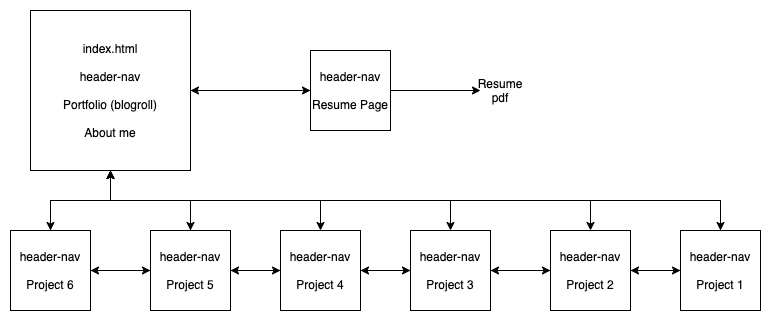

The diagram above was exported from draw.io. Its source (the exported page's mxGraphModel, read from the mxfile embedded in the PNG):
<mxGraphModel dx="932" dy="542" grid="1" gridSize="10" guides="1" tooltips="1" connect="1" arrows="1" fold="1" page="1" pageScale="1" pageWidth="827" pageHeight="1169" background="#ffffff" math="0" shadow="0">
  <root>
    <mxCell id="0" />
    <mxCell id="1" parent="0" />
    <mxCell id="v2u0KQvqXe8__49XFl-t-21" style="edgeStyle=orthogonalEdgeStyle;rounded=0;orthogonalLoop=1;jettySize=auto;html=1;" edge="1" parent="1" source="v2u0KQvqXe8__49XFl-t-1" target="v2u0KQvqXe8__49XFl-t-7">
      <mxGeometry relative="1" as="geometry" />
    </mxCell>
    <mxCell id="v2u0KQvqXe8__49XFl-t-22" style="edgeStyle=orthogonalEdgeStyle;rounded=0;orthogonalLoop=1;jettySize=auto;html=1;" edge="1" parent="1" source="v2u0KQvqXe8__49XFl-t-1" target="v2u0KQvqXe8__49XFl-t-6">
      <mxGeometry relative="1" as="geometry" />
    </mxCell>
    <mxCell id="v2u0KQvqXe8__49XFl-t-24" style="edgeStyle=orthogonalEdgeStyle;rounded=0;orthogonalLoop=1;jettySize=auto;html=1;" edge="1" parent="1" source="v2u0KQvqXe8__49XFl-t-1" target="v2u0KQvqXe8__49XFl-t-5">
      <mxGeometry relative="1" as="geometry">
        <Array as="points">
          <mxPoint x="120" y="210" />
          <mxPoint x="330" y="210" />
        </Array>
      </mxGeometry>
    </mxCell>
    <mxCell id="v2u0KQvqXe8__49XFl-t-25" style="edgeStyle=orthogonalEdgeStyle;rounded=0;orthogonalLoop=1;jettySize=auto;html=1;" edge="1" parent="1" source="v2u0KQvqXe8__49XFl-t-1" target="v2u0KQvqXe8__49XFl-t-4">
      <mxGeometry relative="1" as="geometry">
        <Array as="points">
          <mxPoint x="120" y="210" />
          <mxPoint x="460" y="210" />
        </Array>
      </mxGeometry>
    </mxCell>
    <mxCell id="v2u0KQvqXe8__49XFl-t-26" style="edgeStyle=orthogonalEdgeStyle;rounded=0;orthogonalLoop=1;jettySize=auto;html=1;entryX=0.5;entryY=0;entryDx=0;entryDy=0;" edge="1" parent="1" source="v2u0KQvqXe8__49XFl-t-1" target="v2u0KQvqXe8__49XFl-t-3">
      <mxGeometry relative="1" as="geometry">
        <Array as="points">
          <mxPoint x="120" y="210" />
          <mxPoint x="600" y="210" />
        </Array>
      </mxGeometry>
    </mxCell>
    <mxCell id="v2u0KQvqXe8__49XFl-t-27" style="edgeStyle=orthogonalEdgeStyle;rounded=0;orthogonalLoop=1;jettySize=auto;html=1;" edge="1" parent="1" source="v2u0KQvqXe8__49XFl-t-1" target="v2u0KQvqXe8__49XFl-t-2">
      <mxGeometry relative="1" as="geometry">
        <Array as="points">
          <mxPoint x="120" y="210" />
          <mxPoint x="730" y="210" />
        </Array>
      </mxGeometry>
    </mxCell>
    <mxCell id="v2u0KQvqXe8__49XFl-t-30" style="edgeStyle=orthogonalEdgeStyle;rounded=0;orthogonalLoop=1;jettySize=auto;html=1;" edge="1" parent="1" source="v2u0KQvqXe8__49XFl-t-1" target="v2u0KQvqXe8__49XFl-t-29">
      <mxGeometry relative="1" as="geometry" />
    </mxCell>
    <mxCell id="v2u0KQvqXe8__49XFl-t-1" value="index.html&lt;br&gt;&lt;br&gt;header-nav&lt;br&gt;&lt;br&gt;Portfolio (blogroll)&lt;br&gt;&lt;br&gt;About me" style="whiteSpace=wrap;html=1;aspect=fixed;" vertex="1" parent="1">
      <mxGeometry x="40" y="20" width="160" height="160" as="geometry" />
    </mxCell>
    <mxCell id="v2u0KQvqXe8__49XFl-t-15" style="edgeStyle=orthogonalEdgeStyle;rounded=0;orthogonalLoop=1;jettySize=auto;html=1;entryX=1;entryY=0.5;entryDx=0;entryDy=0;" edge="1" parent="1" source="v2u0KQvqXe8__49XFl-t-2" target="v2u0KQvqXe8__49XFl-t-3">
      <mxGeometry relative="1" as="geometry" />
    </mxCell>
    <mxCell id="v2u0KQvqXe8__49XFl-t-28" style="edgeStyle=orthogonalEdgeStyle;rounded=0;orthogonalLoop=1;jettySize=auto;html=1;" edge="1" parent="1" source="v2u0KQvqXe8__49XFl-t-2" target="v2u0KQvqXe8__49XFl-t-1">
      <mxGeometry relative="1" as="geometry">
        <Array as="points">
          <mxPoint x="730" y="210" />
          <mxPoint x="120" y="210" />
        </Array>
      </mxGeometry>
    </mxCell>
    <mxCell id="v2u0KQvqXe8__49XFl-t-2" value="header-nav&lt;br&gt;&lt;br&gt;Project 1" style="whiteSpace=wrap;html=1;aspect=fixed;" vertex="1" parent="1">
      <mxGeometry x="690" y="240" width="80" height="80" as="geometry" />
    </mxCell>
    <mxCell id="v2u0KQvqXe8__49XFl-t-14" style="edgeStyle=orthogonalEdgeStyle;rounded=0;orthogonalLoop=1;jettySize=auto;html=1;" edge="1" parent="1" source="v2u0KQvqXe8__49XFl-t-3" target="v2u0KQvqXe8__49XFl-t-2">
      <mxGeometry relative="1" as="geometry" />
    </mxCell>
    <mxCell id="v2u0KQvqXe8__49XFl-t-16" style="edgeStyle=orthogonalEdgeStyle;rounded=0;orthogonalLoop=1;jettySize=auto;html=1;" edge="1" parent="1" source="v2u0KQvqXe8__49XFl-t-3" target="v2u0KQvqXe8__49XFl-t-4">
      <mxGeometry relative="1" as="geometry" />
    </mxCell>
    <mxCell id="v2u0KQvqXe8__49XFl-t-3" value="header-nav&lt;br&gt;&lt;br&gt;Project 2" style="whiteSpace=wrap;html=1;aspect=fixed;" vertex="1" parent="1">
      <mxGeometry x="560" y="240" width="80" height="80" as="geometry" />
    </mxCell>
    <mxCell id="v2u0KQvqXe8__49XFl-t-13" style="edgeStyle=orthogonalEdgeStyle;rounded=0;orthogonalLoop=1;jettySize=auto;html=1;" edge="1" parent="1" source="v2u0KQvqXe8__49XFl-t-4" target="v2u0KQvqXe8__49XFl-t-3">
      <mxGeometry relative="1" as="geometry" />
    </mxCell>
    <mxCell id="v2u0KQvqXe8__49XFl-t-17" style="edgeStyle=orthogonalEdgeStyle;rounded=0;orthogonalLoop=1;jettySize=auto;html=1;entryX=1;entryY=0.5;entryDx=0;entryDy=0;" edge="1" parent="1" source="v2u0KQvqXe8__49XFl-t-4" target="v2u0KQvqXe8__49XFl-t-5">
      <mxGeometry relative="1" as="geometry" />
    </mxCell>
    <mxCell id="v2u0KQvqXe8__49XFl-t-4" value="header-nav&lt;br&gt;&lt;br&gt;Project 3" style="whiteSpace=wrap;html=1;aspect=fixed;" vertex="1" parent="1">
      <mxGeometry x="420" y="240" width="80" height="80" as="geometry" />
    </mxCell>
    <mxCell id="v2u0KQvqXe8__49XFl-t-12" style="edgeStyle=orthogonalEdgeStyle;rounded=0;orthogonalLoop=1;jettySize=auto;html=1;entryX=0;entryY=0.5;entryDx=0;entryDy=0;" edge="1" parent="1" source="v2u0KQvqXe8__49XFl-t-5" target="v2u0KQvqXe8__49XFl-t-4">
      <mxGeometry relative="1" as="geometry" />
    </mxCell>
    <mxCell id="v2u0KQvqXe8__49XFl-t-18" style="edgeStyle=orthogonalEdgeStyle;rounded=0;orthogonalLoop=1;jettySize=auto;html=1;entryX=1;entryY=0.5;entryDx=0;entryDy=0;" edge="1" parent="1" source="v2u0KQvqXe8__49XFl-t-5" target="v2u0KQvqXe8__49XFl-t-6">
      <mxGeometry relative="1" as="geometry" />
    </mxCell>
    <mxCell id="v2u0KQvqXe8__49XFl-t-5" value="header-nav&lt;br&gt;&lt;br&gt;Project 4" style="whiteSpace=wrap;html=1;aspect=fixed;" vertex="1" parent="1">
      <mxGeometry x="290" y="240" width="80" height="80" as="geometry" />
    </mxCell>
    <mxCell id="v2u0KQvqXe8__49XFl-t-11" style="edgeStyle=orthogonalEdgeStyle;rounded=0;orthogonalLoop=1;jettySize=auto;html=1;exitX=1;exitY=0.5;exitDx=0;exitDy=0;" edge="1" parent="1" source="v2u0KQvqXe8__49XFl-t-6" target="v2u0KQvqXe8__49XFl-t-5">
      <mxGeometry relative="1" as="geometry" />
    </mxCell>
    <mxCell id="v2u0KQvqXe8__49XFl-t-19" style="edgeStyle=orthogonalEdgeStyle;rounded=0;orthogonalLoop=1;jettySize=auto;html=1;" edge="1" parent="1" source="v2u0KQvqXe8__49XFl-t-6" target="v2u0KQvqXe8__49XFl-t-7">
      <mxGeometry relative="1" as="geometry" />
    </mxCell>
    <mxCell id="v2u0KQvqXe8__49XFl-t-23" style="edgeStyle=orthogonalEdgeStyle;rounded=0;orthogonalLoop=1;jettySize=auto;html=1;" edge="1" parent="1" source="v2u0KQvqXe8__49XFl-t-6" target="v2u0KQvqXe8__49XFl-t-1">
      <mxGeometry relative="1" as="geometry" />
    </mxCell>
    <mxCell id="v2u0KQvqXe8__49XFl-t-6" value="header-nav&lt;br&gt;&lt;br&gt;Project 5" style="whiteSpace=wrap;html=1;aspect=fixed;" vertex="1" parent="1">
      <mxGeometry x="160" y="240" width="80" height="80" as="geometry" />
    </mxCell>
    <mxCell id="v2u0KQvqXe8__49XFl-t-10" style="edgeStyle=orthogonalEdgeStyle;rounded=0;orthogonalLoop=1;jettySize=auto;html=1;exitX=1;exitY=0.5;exitDx=0;exitDy=0;" edge="1" parent="1" source="v2u0KQvqXe8__49XFl-t-7" target="v2u0KQvqXe8__49XFl-t-6">
      <mxGeometry relative="1" as="geometry" />
    </mxCell>
    <mxCell id="v2u0KQvqXe8__49XFl-t-20" style="edgeStyle=orthogonalEdgeStyle;rounded=0;orthogonalLoop=1;jettySize=auto;html=1;entryX=0.5;entryY=1;entryDx=0;entryDy=0;" edge="1" parent="1" source="v2u0KQvqXe8__49XFl-t-7" target="v2u0KQvqXe8__49XFl-t-1">
      <mxGeometry relative="1" as="geometry">
        <Array as="points">
          <mxPoint x="60" y="210" />
          <mxPoint x="120" y="210" />
        </Array>
      </mxGeometry>
    </mxCell>
    <mxCell id="v2u0KQvqXe8__49XFl-t-7" value="header-nav&lt;br&gt;&lt;br&gt;Project 6" style="whiteSpace=wrap;html=1;aspect=fixed;" vertex="1" parent="1">
      <mxGeometry x="20" y="240" width="80" height="80" as="geometry" />
    </mxCell>
    <mxCell id="v2u0KQvqXe8__49XFl-t-31" style="edgeStyle=orthogonalEdgeStyle;rounded=0;orthogonalLoop=1;jettySize=auto;html=1;" edge="1" parent="1" source="v2u0KQvqXe8__49XFl-t-29" target="v2u0KQvqXe8__49XFl-t-1">
      <mxGeometry relative="1" as="geometry" />
    </mxCell>
    <mxCell id="v2u0KQvqXe8__49XFl-t-39" style="edgeStyle=orthogonalEdgeStyle;rounded=0;orthogonalLoop=1;jettySize=auto;html=1;" edge="1" parent="1" source="v2u0KQvqXe8__49XFl-t-29" target="v2u0KQvqXe8__49XFl-t-36">
      <mxGeometry relative="1" as="geometry" />
    </mxCell>
    <mxCell id="v2u0KQvqXe8__49XFl-t-29" value="header-nav&lt;br&gt;&lt;br&gt;Resume Page" style="whiteSpace=wrap;html=1;aspect=fixed;" vertex="1" parent="1">
      <mxGeometry x="320" y="60" width="80" height="80" as="geometry" />
    </mxCell>
    <mxCell id="v2u0KQvqXe8__49XFl-t-36" value="Resume pdf" style="text;html=1;strokeColor=none;fillColor=none;align=center;verticalAlign=middle;whiteSpace=wrap;rounded=0;" vertex="1" parent="1">
      <mxGeometry x="490" y="90" width="40" height="20" as="geometry" />
    </mxCell>
  </root>
</mxGraphModel>